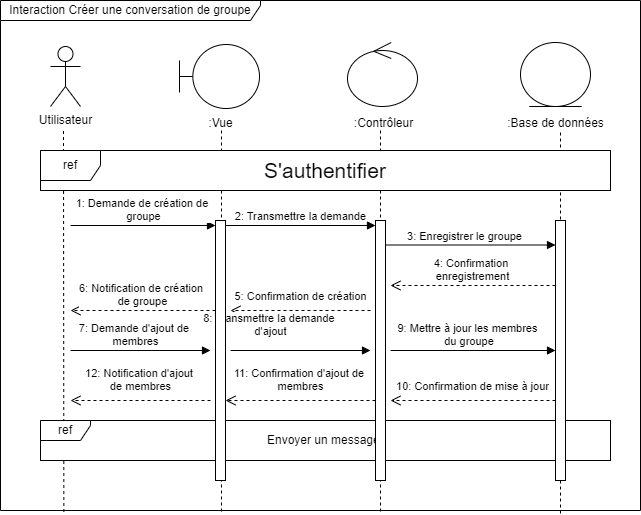

The diagram above was exported from draw.io. Its source (the exported page's mxGraphModel, read from the mxfile embedded in the PNG):
<mxGraphModel dx="1050" dy="621" grid="1" gridSize="10" guides="1" tooltips="1" connect="1" arrows="1" fold="1" page="1" pageScale="1" pageWidth="850" pageHeight="1100" math="0" shadow="0">
  <root>
    <mxCell id="0" />
    <mxCell id="1" parent="0" />
    <mxCell id="M16DlMebcgsovFyUYfIn-9" value="" style="endArrow=none;dashed=1;html=1;rounded=0;exitX=0.099;exitY=1.003;exitDx=0;exitDy=0;exitPerimeter=0;" edge="1" parent="1">
      <mxGeometry width="50" height="50" relative="1" as="geometry">
        <mxPoint x="740" y="623" as="sourcePoint" />
        <mxPoint x="740" y="241" as="targetPoint" />
      </mxGeometry>
    </mxCell>
    <mxCell id="M16DlMebcgsovFyUYfIn-8" value="" style="endArrow=none;dashed=1;html=1;rounded=0;exitX=0.099;exitY=1.003;exitDx=0;exitDy=0;exitPerimeter=0;" edge="1" parent="1">
      <mxGeometry width="50" height="50" relative="1" as="geometry">
        <mxPoint x="560" y="621" as="sourcePoint" />
        <mxPoint x="560" y="239" as="targetPoint" />
      </mxGeometry>
    </mxCell>
    <mxCell id="M16DlMebcgsovFyUYfIn-7" value="" style="endArrow=none;dashed=1;html=1;rounded=0;exitX=0.099;exitY=1.003;exitDx=0;exitDy=0;exitPerimeter=0;" edge="1" parent="1">
      <mxGeometry width="50" height="50" relative="1" as="geometry">
        <mxPoint x="401" y="621" as="sourcePoint" />
        <mxPoint x="401" y="239" as="targetPoint" />
      </mxGeometry>
    </mxCell>
    <mxCell id="a0vyj8mfsuiVMIkJ-YD4-1" value="" style="endArrow=none;dashed=1;html=1;rounded=0;exitX=0.099;exitY=1.003;exitDx=0;exitDy=0;exitPerimeter=0;" parent="1" source="a0vyj8mfsuiVMIkJ-YD4-16" edge="1">
      <mxGeometry width="50" height="50" relative="1" as="geometry">
        <mxPoint x="245" y="540" as="sourcePoint" />
        <mxPoint x="243" y="240" as="targetPoint" />
      </mxGeometry>
    </mxCell>
    <mxCell id="a0vyj8mfsuiVMIkJ-YD4-2" value="Utilisateur" style="shape=umlActor;verticalLabelPosition=bottom;verticalAlign=top;html=1;fontColor=#000000;" parent="1" vertex="1">
      <mxGeometry x="230" y="156" width="30" height="60" as="geometry" />
    </mxCell>
    <mxCell id="a0vyj8mfsuiVMIkJ-YD4-11" value="&lt;font style=&quot;font-size: 21px;&quot;&gt;S'authentifier&lt;/font&gt;" style="whiteSpace=wrap;html=1;" parent="1" vertex="1">
      <mxGeometry x="220" y="260" width="570" height="40" as="geometry" />
    </mxCell>
    <mxCell id="a0vyj8mfsuiVMIkJ-YD4-12" value="ref" style="shape=umlFrame;whiteSpace=wrap;html=1;pointerEvents=0;" parent="1" vertex="1">
      <mxGeometry x="220" y="260" width="570" height="40" as="geometry" />
    </mxCell>
    <mxCell id="a0vyj8mfsuiVMIkJ-YD4-13" value="5:&amp;nbsp;Confirmation de création" style="html=1;verticalAlign=bottom;endArrow=open;dashed=1;endSize=8;curved=0;rounded=0;exitX=0;exitY=1;exitDx=0;exitDy=-5;" parent="1" edge="1">
      <mxGeometry y="-5" relative="1" as="geometry">
        <mxPoint x="410" y="420" as="targetPoint" />
        <mxPoint as="offset" />
        <mxPoint x="550" y="420" as="sourcePoint" />
      </mxGeometry>
    </mxCell>
    <mxCell id="a0vyj8mfsuiVMIkJ-YD4-14" value="3:&amp;nbsp;Enregistrer le groupe" style="html=1;verticalAlign=bottom;endArrow=block;curved=0;rounded=0;" parent="1" target="a0vyj8mfsuiVMIkJ-YD4-10" edge="1">
      <mxGeometry x="-0.0714" relative="1" as="geometry">
        <mxPoint x="565" y="354.5" as="sourcePoint" />
        <mxPoint x="705" y="354.5" as="targetPoint" />
        <mxPoint as="offset" />
      </mxGeometry>
    </mxCell>
    <mxCell id="a0vyj8mfsuiVMIkJ-YD4-15" value="4:&amp;nbsp;Confirmation&amp;nbsp;&lt;div&gt;enregistrement&lt;/div&gt;" style="html=1;verticalAlign=bottom;endArrow=open;dashed=1;endSize=8;curved=0;rounded=0;" parent="1" source="a0vyj8mfsuiVMIkJ-YD4-10" edge="1">
      <mxGeometry x="0.0033" relative="1" as="geometry">
        <mxPoint x="570" y="395" as="targetPoint" />
        <mxPoint as="offset" />
      </mxGeometry>
    </mxCell>
    <mxCell id="a0vyj8mfsuiVMIkJ-YD4-16" value="Interaction&amp;nbsp;Créer une conversation de groupe" style="shape=umlFrame;whiteSpace=wrap;html=1;pointerEvents=0;width=260;height=20;" parent="1" vertex="1">
      <mxGeometry x="180" y="110" width="640" height="510" as="geometry" />
    </mxCell>
    <mxCell id="a0vyj8mfsuiVMIkJ-YD4-17" value="6:&amp;nbsp;Notification de création&amp;nbsp;&lt;div&gt;de groupe&lt;/div&gt;" style="html=1;verticalAlign=bottom;endArrow=open;dashed=1;endSize=8;curved=0;rounded=0;exitX=0;exitY=1;exitDx=0;exitDy=-5;" parent="1" edge="1">
      <mxGeometry x="0.0008" relative="1" as="geometry">
        <mxPoint x="250" y="420" as="targetPoint" />
        <mxPoint as="offset" />
        <mxPoint x="395" y="419.9999999999999" as="sourcePoint" />
      </mxGeometry>
    </mxCell>
    <mxCell id="a0vyj8mfsuiVMIkJ-YD4-18" value="7:&amp;nbsp;Demande d'ajout de&amp;nbsp;&lt;div&gt;membres&lt;/div&gt;" style="html=1;verticalAlign=bottom;endArrow=block;curved=0;rounded=0;" parent="1" edge="1">
      <mxGeometry x="-0.0714" relative="1" as="geometry">
        <mxPoint x="250" y="460" as="sourcePoint" />
        <mxPoint x="390" y="460" as="targetPoint" />
        <mxPoint as="offset" />
      </mxGeometry>
    </mxCell>
    <mxCell id="a0vyj8mfsuiVMIkJ-YD4-19" value="10:&amp;nbsp;Confirmation de mise&amp;nbsp;&lt;span style=&quot;background-color: light-dark(#ffffff, var(--ge-dark-color, #121212)); color: light-dark(rgb(0, 0, 0), rgb(255, 255, 255));&quot;&gt;à jour&lt;/span&gt;" style="html=1;verticalAlign=bottom;endArrow=open;dashed=1;endSize=8;curved=0;rounded=0;" parent="1" edge="1">
      <mxGeometry y="-5" relative="1" as="geometry">
        <mxPoint x="570" y="510" as="targetPoint" />
        <mxPoint as="offset" />
        <mxPoint x="735" y="510" as="sourcePoint" />
      </mxGeometry>
    </mxCell>
    <mxCell id="a0vyj8mfsuiVMIkJ-YD4-20" value="12:&amp;nbsp;Notification d'ajout&amp;nbsp;&lt;div&gt;&lt;span style=&quot;background-color: light-dark(#ffffff, var(--ge-dark-color, #121212)); color: light-dark(rgb(0, 0, 0), rgb(255, 255, 255));&quot;&gt;de membres&lt;/span&gt;&lt;/div&gt;" style="html=1;verticalAlign=bottom;endArrow=open;dashed=1;endSize=8;curved=0;rounded=0;" parent="1" edge="1">
      <mxGeometry y="-5" relative="1" as="geometry">
        <mxPoint x="250" y="510" as="targetPoint" />
        <mxPoint as="offset" />
        <mxPoint x="390" y="510" as="sourcePoint" />
      </mxGeometry>
    </mxCell>
    <mxCell id="a0vyj8mfsuiVMIkJ-YD4-21" value="8:&amp;nbsp;Transmettre la demande&amp;nbsp;&lt;div&gt;d'ajout&lt;/div&gt;" style="html=1;verticalAlign=bottom;endArrow=block;curved=0;rounded=0;" parent="1" edge="1">
      <mxGeometry x="-0.4286" y="10" relative="1" as="geometry">
        <mxPoint x="410" y="460" as="sourcePoint" />
        <mxPoint x="550" y="460" as="targetPoint" />
        <mxPoint as="offset" />
      </mxGeometry>
    </mxCell>
    <mxCell id="a0vyj8mfsuiVMIkJ-YD4-22" value="9:&amp;nbsp;Mettre à jour les membres&lt;div&gt;&amp;nbsp;du groupe&lt;/div&gt;" style="html=1;verticalAlign=bottom;endArrow=block;curved=0;rounded=0;" parent="1" target="a0vyj8mfsuiVMIkJ-YD4-10" edge="1">
      <mxGeometry x="-0.0714" relative="1" as="geometry">
        <mxPoint x="570" y="460" as="sourcePoint" />
        <mxPoint x="710" y="460" as="targetPoint" />
        <mxPoint as="offset" />
      </mxGeometry>
    </mxCell>
    <mxCell id="a0vyj8mfsuiVMIkJ-YD4-23" value="11:&amp;nbsp;Confirmation d'ajout de&amp;nbsp;&lt;div&gt;membres&lt;/div&gt;" style="html=1;verticalAlign=bottom;endArrow=open;dashed=1;endSize=8;curved=0;rounded=0;" parent="1" edge="1">
      <mxGeometry y="-5" relative="1" as="geometry">
        <mxPoint x="405" y="510" as="targetPoint" />
        <mxPoint as="offset" />
        <mxPoint x="555" y="510" as="sourcePoint" />
      </mxGeometry>
    </mxCell>
    <mxCell id="a0vyj8mfsuiVMIkJ-YD4-27" value="Envoyer un message&amp;nbsp;" style="whiteSpace=wrap;html=1;" parent="1" vertex="1">
      <mxGeometry x="220" y="530" width="570" height="40" as="geometry" />
    </mxCell>
    <mxCell id="a0vyj8mfsuiVMIkJ-YD4-26" value="ref" style="shape=umlFrame;whiteSpace=wrap;html=1;pointerEvents=0;width=50;height=20;" parent="1" vertex="1">
      <mxGeometry x="220" y="530" width="570" height="40" as="geometry" />
    </mxCell>
    <mxCell id="a0vyj8mfsuiVMIkJ-YD4-4" value="" style="html=1;points=[[0,0,0,0,5],[0,1,0,0,-5],[1,0,0,0,5],[1,1,0,0,-5]];perimeter=orthogonalPerimeter;outlineConnect=0;targetShapes=umlLifeline;portConstraint=eastwest;newEdgeStyle={&quot;curved&quot;:0,&quot;rounded&quot;:0};" parent="1" vertex="1">
      <mxGeometry x="395" y="330" width="10" height="260" as="geometry" />
    </mxCell>
    <mxCell id="a0vyj8mfsuiVMIkJ-YD4-5" value="1:&amp;nbsp;Demande de création de&amp;nbsp;&lt;div&gt;groupe&lt;/div&gt;" style="html=1;verticalAlign=bottom;endArrow=block;curved=0;rounded=0;entryX=0;entryY=0;entryDx=0;entryDy=5;" parent="1" target="a0vyj8mfsuiVMIkJ-YD4-4" edge="1">
      <mxGeometry x="0.0008" relative="1" as="geometry">
        <mxPoint x="250" y="335" as="sourcePoint" />
        <mxPoint as="offset" />
      </mxGeometry>
    </mxCell>
    <mxCell id="a0vyj8mfsuiVMIkJ-YD4-7" value="" style="html=1;points=[[0,0,0,0,5],[0,1,0,0,-5],[1,0,0,0,5],[1,1,0,0,-5]];perimeter=orthogonalPerimeter;outlineConnect=0;targetShapes=umlLifeline;portConstraint=eastwest;newEdgeStyle={&quot;curved&quot;:0,&quot;rounded&quot;:0};" parent="1" vertex="1">
      <mxGeometry x="555" y="330" width="10" height="260" as="geometry" />
    </mxCell>
    <mxCell id="a0vyj8mfsuiVMIkJ-YD4-8" value="2:&amp;nbsp;Transmettre la demande" style="html=1;verticalAlign=bottom;endArrow=block;curved=0;rounded=0;entryX=0;entryY=0;entryDx=0;entryDy=5;exitX=1;exitY=0;exitDx=0;exitDy=5;exitPerimeter=0;" parent="1" target="a0vyj8mfsuiVMIkJ-YD4-7" edge="1">
      <mxGeometry relative="1" as="geometry">
        <mxPoint x="405" y="335" as="sourcePoint" />
        <mxPoint as="offset" />
      </mxGeometry>
    </mxCell>
    <mxCell id="a0vyj8mfsuiVMIkJ-YD4-10" value="" style="html=1;points=[[0,0,0,0,5],[0,1,0,0,-5],[1,0,0,0,5],[1,1,0,0,-5]];perimeter=orthogonalPerimeter;outlineConnect=0;targetShapes=umlLifeline;portConstraint=eastwest;newEdgeStyle={&quot;curved&quot;:0,&quot;rounded&quot;:0};" parent="1" vertex="1">
      <mxGeometry x="735" y="330" width="10" height="260" as="geometry" />
    </mxCell>
    <mxCell id="M16DlMebcgsovFyUYfIn-1" value="" style="shape=umlBoundary;whiteSpace=wrap;html=1;" vertex="1" parent="1">
      <mxGeometry x="359" y="154" width="80" height="64" as="geometry" />
    </mxCell>
    <mxCell id="M16DlMebcgsovFyUYfIn-2" value="" style="ellipse;shape=umlControl;whiteSpace=wrap;html=1;" vertex="1" parent="1">
      <mxGeometry x="527" y="152" width="70" height="64" as="geometry" />
    </mxCell>
    <mxCell id="M16DlMebcgsovFyUYfIn-3" value="" style="ellipse;shape=umlEntity;whiteSpace=wrap;html=1;" vertex="1" parent="1">
      <mxGeometry x="700" y="152" width="70" height="64" as="geometry" />
    </mxCell>
    <mxCell id="M16DlMebcgsovFyUYfIn-4" value=":Vue" style="text;html=1;align=center;verticalAlign=middle;resizable=0;points=[];autosize=1;strokeColor=none;fillColor=none;" vertex="1" parent="1">
      <mxGeometry x="375" y="218" width="50" height="30" as="geometry" />
    </mxCell>
    <mxCell id="M16DlMebcgsovFyUYfIn-5" value=":&lt;span style=&quot;text-wrap: wrap;&quot;&gt;Contrôleur&lt;/span&gt;" style="text;html=1;align=center;verticalAlign=middle;resizable=0;points=[];autosize=1;strokeColor=none;fillColor=none;" vertex="1" parent="1">
      <mxGeometry x="523" y="218" width="80" height="30" as="geometry" />
    </mxCell>
    <mxCell id="M16DlMebcgsovFyUYfIn-6" value=":Base de données" style="text;html=1;align=center;verticalAlign=middle;resizable=0;points=[];autosize=1;strokeColor=none;fillColor=none;" vertex="1" parent="1">
      <mxGeometry x="675" y="218" width="120" height="30" as="geometry" />
    </mxCell>
  </root>
</mxGraphModel>